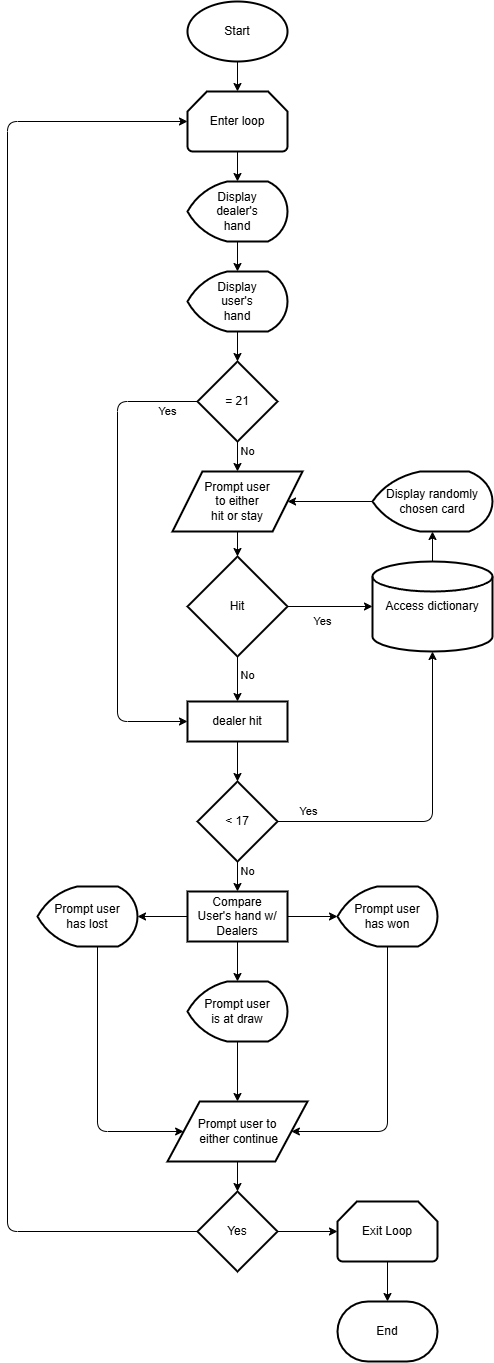

The diagram above was exported from draw.io. Its source (the exported page's mxGraphModel, read from the mxfile embedded in the PNG):
<mxGraphModel dx="645" dy="706" grid="1" gridSize="10" guides="1" tooltips="1" connect="1" arrows="1" fold="1" page="1" pageScale="1" pageWidth="850" pageHeight="1100" math="0" shadow="0">
  <root>
    <mxCell id="0" />
    <mxCell id="1" parent="0" />
    <mxCell id="2" value="Start" style="strokeWidth=2;html=1;shape=mxgraph.flowchart.start_1;whiteSpace=wrap;" vertex="1" parent="1">
      <mxGeometry x="380" y="10" width="100" height="60" as="geometry" />
    </mxCell>
    <mxCell id="3" value="Enter loop" style="strokeWidth=2;html=1;shape=mxgraph.flowchart.loop_limit;whiteSpace=wrap;" vertex="1" parent="1">
      <mxGeometry x="380" y="100" width="100" height="60" as="geometry" />
    </mxCell>
    <mxCell id="4" style="edgeStyle=none;html=1;entryX=0.5;entryY=0;entryDx=0;entryDy=0;entryPerimeter=0;" edge="1" parent="1" source="2" target="3">
      <mxGeometry relative="1" as="geometry" />
    </mxCell>
    <mxCell id="8" style="edgeStyle=none;html=1;entryX=0.5;entryY=0;entryDx=0;entryDy=0;entryPerimeter=0;" edge="1" parent="1" source="5" target="9">
      <mxGeometry relative="1" as="geometry">
        <mxPoint x="430" y="300" as="targetPoint" />
      </mxGeometry>
    </mxCell>
    <mxCell id="5" value="Display &lt;br&gt;dealer's &lt;br&gt;hand" style="strokeWidth=2;html=1;shape=mxgraph.flowchart.display;whiteSpace=wrap;" vertex="1" parent="1">
      <mxGeometry x="380" y="190" width="100" height="60" as="geometry" />
    </mxCell>
    <mxCell id="6" style="edgeStyle=none;html=1;entryX=0.5;entryY=0;entryDx=0;entryDy=0;entryPerimeter=0;" edge="1" parent="1" source="3" target="5">
      <mxGeometry relative="1" as="geometry" />
    </mxCell>
    <mxCell id="26" value="" style="edgeStyle=none;html=1;" edge="1" parent="1" source="9" target="25">
      <mxGeometry relative="1" as="geometry" />
    </mxCell>
    <mxCell id="9" value="Display &lt;br&gt;user's&lt;br&gt;hand" style="strokeWidth=2;html=1;shape=mxgraph.flowchart.display;whiteSpace=wrap;" vertex="1" parent="1">
      <mxGeometry x="380" y="280" width="100" height="60" as="geometry" />
    </mxCell>
    <mxCell id="33" style="edgeStyle=none;html=1;" edge="1" parent="1" source="12" target="16">
      <mxGeometry relative="1" as="geometry" />
    </mxCell>
    <mxCell id="12" value="Prompt user &lt;br&gt;to either &lt;br&gt;hit or stay" style="shape=parallelogram;html=1;strokeWidth=2;perimeter=parallelogramPerimeter;whiteSpace=wrap;rounded=1;arcSize=0;size=0.23;" vertex="1" parent="1">
      <mxGeometry x="365" y="480" width="130" height="60" as="geometry" />
    </mxCell>
    <mxCell id="14" value="Access dictionary" style="strokeWidth=2;html=1;shape=mxgraph.flowchart.database;whiteSpace=wrap;" vertex="1" parent="1">
      <mxGeometry x="565" y="570" width="120" height="90" as="geometry" />
    </mxCell>
    <mxCell id="36" value="" style="edgeStyle=none;html=1;" edge="1" parent="1" source="16" target="35">
      <mxGeometry relative="1" as="geometry" />
    </mxCell>
    <mxCell id="39" value="No" style="edgeLabel;html=1;align=center;verticalAlign=middle;resizable=0;points=[];" vertex="1" connectable="0" parent="36">
      <mxGeometry x="-0.2286" y="-2" relative="1" as="geometry">
        <mxPoint x="12" y="1" as="offset" />
      </mxGeometry>
    </mxCell>
    <mxCell id="16" value="Hit" style="strokeWidth=2;html=1;shape=mxgraph.flowchart.decision;whiteSpace=wrap;" vertex="1" parent="1">
      <mxGeometry x="380" y="565" width="100" height="100" as="geometry" />
    </mxCell>
    <mxCell id="21" style="edgeStyle=none;html=1;entryX=0;entryY=0.5;entryDx=0;entryDy=0;entryPerimeter=0;" edge="1" parent="1" source="16" target="14">
      <mxGeometry relative="1" as="geometry">
        <Array as="points" />
      </mxGeometry>
    </mxCell>
    <mxCell id="34" value="Yes" style="edgeLabel;html=1;align=center;verticalAlign=middle;resizable=0;points=[];" vertex="1" connectable="0" parent="21">
      <mxGeometry x="-0.4353" y="-2" relative="1" as="geometry">
        <mxPoint x="11" y="13" as="offset" />
      </mxGeometry>
    </mxCell>
    <mxCell id="41" style="edgeStyle=orthogonalEdgeStyle;html=1;entryX=1;entryY=0.5;entryDx=0;entryDy=0;" edge="1" parent="1" source="22" target="12">
      <mxGeometry relative="1" as="geometry">
        <Array as="points">
          <mxPoint x="570" y="510" />
          <mxPoint x="570" y="510" />
        </Array>
      </mxGeometry>
    </mxCell>
    <mxCell id="22" value="Display randomly chosen card" style="strokeWidth=2;html=1;shape=mxgraph.flowchart.display;whiteSpace=wrap;" vertex="1" parent="1">
      <mxGeometry x="565" y="480" width="120" height="60" as="geometry" />
    </mxCell>
    <mxCell id="23" style="edgeStyle=none;html=1;entryX=0.5;entryY=1;entryDx=0;entryDy=0;entryPerimeter=0;" edge="1" parent="1" source="14" target="22">
      <mxGeometry relative="1" as="geometry" />
    </mxCell>
    <mxCell id="30" style="edgeStyle=orthogonalEdgeStyle;html=1;entryX=0.5;entryY=0;entryDx=0;entryDy=0;" edge="1" parent="1" source="25" target="12">
      <mxGeometry relative="1" as="geometry">
        <Array as="points" />
      </mxGeometry>
    </mxCell>
    <mxCell id="32" value="No" style="edgeLabel;html=1;align=center;verticalAlign=middle;resizable=0;points=[];" vertex="1" connectable="0" parent="30">
      <mxGeometry x="-0.612" y="2" relative="1" as="geometry">
        <mxPoint x="8" y="4" as="offset" />
      </mxGeometry>
    </mxCell>
    <mxCell id="78" style="edgeStyle=orthogonalEdgeStyle;html=1;entryX=0;entryY=0.5;entryDx=0;entryDy=0;" edge="1" parent="1" source="25" target="35">
      <mxGeometry relative="1" as="geometry">
        <Array as="points">
          <mxPoint x="310" y="410" />
          <mxPoint x="310" y="730" />
        </Array>
      </mxGeometry>
    </mxCell>
    <mxCell id="79" value="Yes" style="edgeLabel;html=1;align=center;verticalAlign=middle;resizable=0;points=[];" vertex="1" connectable="0" parent="78">
      <mxGeometry x="-0.8897" y="4" relative="1" as="geometry">
        <mxPoint x="-4" y="6" as="offset" />
      </mxGeometry>
    </mxCell>
    <mxCell id="25" value="= 21" style="rhombus;whiteSpace=wrap;html=1;strokeWidth=2;" vertex="1" parent="1">
      <mxGeometry x="390" y="370" width="80" height="80" as="geometry" />
    </mxCell>
    <mxCell id="38" value="" style="edgeStyle=none;html=1;" edge="1" parent="1" source="35" target="37">
      <mxGeometry relative="1" as="geometry" />
    </mxCell>
    <mxCell id="35" value="dealer hit" style="whiteSpace=wrap;html=1;strokeWidth=2;" vertex="1" parent="1">
      <mxGeometry x="380" y="710" width="100" height="40" as="geometry" />
    </mxCell>
    <mxCell id="44" value="" style="edgeStyle=none;html=1;" edge="1" parent="1" source="37" target="43">
      <mxGeometry relative="1" as="geometry" />
    </mxCell>
    <mxCell id="47" value="No" style="edgeLabel;html=1;align=center;verticalAlign=middle;resizable=0;points=[];" vertex="1" connectable="0" parent="44">
      <mxGeometry x="-0.3667" y="-1" relative="1" as="geometry">
        <mxPoint x="11" as="offset" />
      </mxGeometry>
    </mxCell>
    <mxCell id="37" value="&amp;lt; 17" style="rhombus;whiteSpace=wrap;html=1;strokeWidth=2;" vertex="1" parent="1">
      <mxGeometry x="390" y="790" width="80" height="80" as="geometry" />
    </mxCell>
    <mxCell id="43" value="Compare &lt;br&gt;User's hand w/ Dealers" style="rectangle;whiteSpace=wrap;html=1;strokeWidth=2;" vertex="1" parent="1">
      <mxGeometry x="380" y="900" width="100" height="50" as="geometry" />
    </mxCell>
    <mxCell id="65" style="edgeStyle=orthogonalEdgeStyle;html=1;entryX=0;entryY=0.5;entryDx=0;entryDy=0;" edge="1" parent="1" source="52" target="64">
      <mxGeometry relative="1" as="geometry">
        <Array as="points">
          <mxPoint x="290" y="1140" />
        </Array>
      </mxGeometry>
    </mxCell>
    <mxCell id="52" value="Prompt user &lt;br&gt;has lost" style="strokeWidth=2;html=1;shape=mxgraph.flowchart.display;whiteSpace=wrap;" vertex="1" parent="1">
      <mxGeometry x="230" y="895" width="100" height="60" as="geometry" />
    </mxCell>
    <mxCell id="53" style="edgeStyle=none;html=1;entryX=1;entryY=0.5;entryDx=0;entryDy=0;entryPerimeter=0;" edge="1" parent="1" source="43" target="52">
      <mxGeometry relative="1" as="geometry" />
    </mxCell>
    <mxCell id="66" style="edgeStyle=orthogonalEdgeStyle;html=1;entryX=1;entryY=0.5;entryDx=0;entryDy=0;" edge="1" parent="1" source="54" target="64">
      <mxGeometry relative="1" as="geometry">
        <Array as="points">
          <mxPoint x="580" y="1140" />
        </Array>
      </mxGeometry>
    </mxCell>
    <mxCell id="54" value="Prompt user&lt;br&gt;has won" style="strokeWidth=2;html=1;shape=mxgraph.flowchart.display;whiteSpace=wrap;" vertex="1" parent="1">
      <mxGeometry x="530" y="895" width="100" height="60" as="geometry" />
    </mxCell>
    <mxCell id="55" style="edgeStyle=none;html=1;entryX=0;entryY=0.5;entryDx=0;entryDy=0;entryPerimeter=0;" edge="1" parent="1" source="43" target="54">
      <mxGeometry relative="1" as="geometry" />
    </mxCell>
    <mxCell id="67" style="edgeStyle=none;html=1;entryX=0.5;entryY=0;entryDx=0;entryDy=0;" edge="1" parent="1" source="56" target="64">
      <mxGeometry relative="1" as="geometry" />
    </mxCell>
    <mxCell id="56" value="Prompt user &lt;br&gt;is at draw" style="strokeWidth=2;html=1;shape=mxgraph.flowchart.display;whiteSpace=wrap;" vertex="1" parent="1">
      <mxGeometry x="380" y="990" width="100" height="60" as="geometry" />
    </mxCell>
    <mxCell id="57" style="edgeStyle=none;html=1;entryX=0.5;entryY=0;entryDx=0;entryDy=0;entryPerimeter=0;" edge="1" parent="1" source="43" target="56">
      <mxGeometry relative="1" as="geometry" />
    </mxCell>
    <mxCell id="69" value="" style="edgeStyle=none;html=1;" edge="1" parent="1" source="64" target="68">
      <mxGeometry relative="1" as="geometry" />
    </mxCell>
    <mxCell id="64" value="Prompt user to&lt;br&gt;&amp;nbsp;either continue" style="shape=parallelogram;html=1;strokeWidth=2;perimeter=parallelogramPerimeter;whiteSpace=wrap;rounded=1;arcSize=0;size=0.23;" vertex="1" parent="1">
      <mxGeometry x="360" y="1110" width="140" height="60" as="geometry" />
    </mxCell>
    <mxCell id="68" value="Yes" style="rhombus;whiteSpace=wrap;html=1;strokeWidth=2;rounded=1;arcSize=0;" vertex="1" parent="1">
      <mxGeometry x="390" y="1200" width="80" height="80" as="geometry" />
    </mxCell>
    <mxCell id="70" value="Exit Loop" style="strokeWidth=2;html=1;shape=mxgraph.flowchart.loop_limit;whiteSpace=wrap;" vertex="1" parent="1">
      <mxGeometry x="530" y="1210" width="100" height="60" as="geometry" />
    </mxCell>
    <mxCell id="71" style="edgeStyle=none;html=1;entryX=0;entryY=0.5;entryDx=0;entryDy=0;entryPerimeter=0;" edge="1" parent="1" source="68" target="70">
      <mxGeometry relative="1" as="geometry" />
    </mxCell>
    <mxCell id="72" value="End" style="strokeWidth=2;html=1;shape=mxgraph.flowchart.terminator;whiteSpace=wrap;" vertex="1" parent="1">
      <mxGeometry x="530" y="1310" width="100" height="60" as="geometry" />
    </mxCell>
    <mxCell id="74" style="edgeStyle=none;html=1;entryX=0.5;entryY=0;entryDx=0;entryDy=0;entryPerimeter=0;" edge="1" parent="1" source="70" target="72">
      <mxGeometry relative="1" as="geometry" />
    </mxCell>
    <mxCell id="75" style="edgeStyle=orthogonalEdgeStyle;html=1;entryX=0;entryY=0.5;entryDx=0;entryDy=0;entryPerimeter=0;" edge="1" parent="1" source="68" target="3">
      <mxGeometry relative="1" as="geometry">
        <Array as="points">
          <mxPoint x="200" y="1240" />
          <mxPoint x="200" y="130" />
        </Array>
      </mxGeometry>
    </mxCell>
    <mxCell id="76" style="edgeStyle=orthogonalEdgeStyle;html=1;entryX=0.5;entryY=1;entryDx=0;entryDy=0;entryPerimeter=0;" edge="1" parent="1" source="37" target="14">
      <mxGeometry relative="1" as="geometry" />
    </mxCell>
    <mxCell id="77" value="Yes" style="edgeLabel;html=1;align=center;verticalAlign=middle;resizable=0;points=[];" vertex="1" connectable="0" parent="76">
      <mxGeometry x="-0.7799" relative="1" as="geometry">
        <mxPoint x="-5" y="-10" as="offset" />
      </mxGeometry>
    </mxCell>
  </root>
</mxGraphModel>